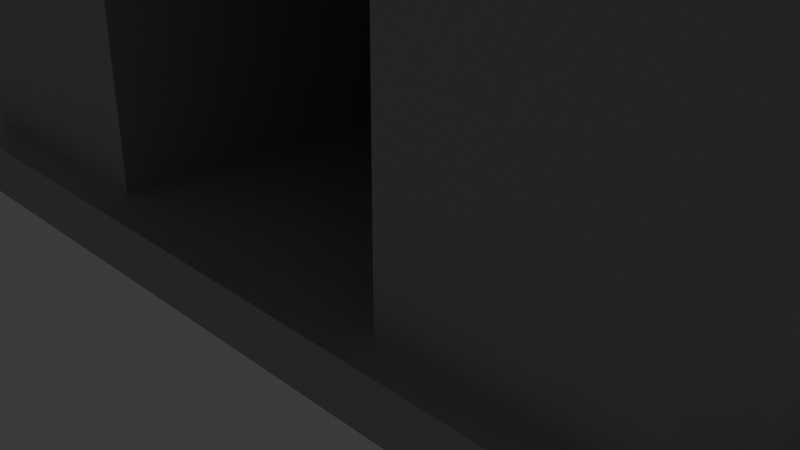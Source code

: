 # Source: Hive-Barrier.blend  (saved by Blender 5.2.44; exported with 4.5.12 LTS)
import bpy
from mathutils import Matrix  # noqa: F401  (used for matrix-valued properties, if any)

bpy.ops.wm.read_factory_settings(use_empty=True)
scene = bpy.context.scene
scene.name = 'Scene'

# ---- collections
col_collection = bpy.data.collections.new('Collection'); scene.collection.children.link(col_collection)

# ---- materials (node trees are filled in below, after node groups)
mat_mat_rock = bpy.data.materials.new('MAT_Rock')
mat_mat_rock.alpha_threshold = 0.0
mat_mat_rock.use_backface_culling_lightprobe_volume = False
mat_mat_rock.roughness = 0.5
mat_mat_rock.line_color = (0.0, 0.0, 0.0, 1.0)

# ---- material node trees
mat_mat_rock.use_nodes = True; mat_mat_rock.node_tree.nodes.clear()
_N = mat_mat_rock.node_tree.nodes; _L = mat_mat_rock.node_tree.links
n0 = _N.new('ShaderNodeOutputMaterial'); n0.name = 'Material Output'; n0.location = (200, 100)
n1 = _N.new('ShaderNodeBsdfPrincipled'); n1.name = 'Principled BSDF'; n1.location = (-200, 100)
n1.inputs[0].default_value = (0.4249, 0.4249, 0.4249, 1.0)
n1.inputs[10].default_value = 0.005
_L.new(n1.outputs[0], n0.inputs[0])
n0.is_active_output = True

# ---- world
world_world = bpy.data.worlds.new('World'); scene.world = world_world
world_world.use_nodes = True; world_world.node_tree.nodes.clear()
_N = world_world.node_tree.nodes; _L = world_world.node_tree.links
n0 = _N.new('ShaderNodeOutputWorld'); n0.name = 'World Output'; n0.location = (200, 100)
n1 = _N.new('ShaderNodeBackground'); n1.name = 'Background'; n1.location = (-200, 100)
n1.inputs[0].default_value = (0.05088, 0.05088, 0.05088, 1.0)
_L.new(n1.outputs[0], n0.inputs[0])
n0.is_active_output = True
world_world.color = (0.05088, 0.05088, 0.05088)
world_world.sun_shadow_jitter_overblur = 0.0

# ---- cameras
cam_camera = bpy.data.cameras.new('Camera')
cam_camera.clip_end = 100.0
cam_camera.ortho_scale = 7.314

# ---- lights
light_light = bpy.data.lights.new('Light', 'POINT')
light_light.energy = 1000.0
light_light.shadow_soft_size = 0.1

# ---- meshes
me_cube = bpy.data.meshes.new('Cube')
me_cube.from_pydata([(-1.834, 4.85, 3.0), (-1.834, 4.85, 0.0), (-1.834, -2.0, 3.92), (-1.834, -2.0, 0.0), (-2.166, 7.88, 0.0), (0.0, -2.0, 3.92), (-1.834, 5.173, 0.0), (0.0, 4.85, 3.0), (-2.166, 5.173, 0.0), (-4.955, 6.657, 7.225), (0.0, 4.85, 0.0), (0.0, 2.647, 3.92), (0.0, 5.173, 0.0), (-1.834, 7.88, 0.0), (-1.834, 2.647, 3.92), (-1.834, 2.647, 0.0), (-4.955, 3.95, 7.225), (-4.955, 3.411, 3.92), (-4.955, 3.411, 0.0), (0.0, 7.88, 0.0), (-1.834, 3.809, 7.225), (0.0, 3.809, 7.225), (-4.532, -1.405, 6.81), (-4.955, -0.8944, 7.225), (-4.532, -2.0, 3.92), (-4.955, -1.572, 3.92), (-4.532, -2.0, 0.0), (-4.955, -1.573, 0.0), (-4.738, -1.637, 0.0), (-1.834, -0.8965, 7.225), (-1.834, -1.405, 6.81), (0.0, -0.8965, 7.225), (0.0, -1.405, 6.81), (-4.955, 6.118, 3.92), (-4.955, 6.118, 0.0), (-1.834, 6.516, 7.225), (0.0, 6.516, 7.225)], [], [(15, 14, 2, 3), (14, 0, 7, 11), (1, 15, 18, 8), (2, 14, 11, 5), (0, 1, 10, 7), (1, 6, 12, 10), (1, 0, 14, 15), (17, 16, 9, 33), (26, 27, 28), (26, 24, 25, 27), (31, 29, 30, 32), (29, 23, 22, 30), (23, 25, 24, 22), (25, 23, 16, 17), (23, 29, 20, 16), (24, 2, 30, 22), (27, 25, 17, 18), (3, 2, 24, 26), (15, 3, 26, 28), (2, 5, 32, 30), (29, 31, 21, 20), (28, 27, 18, 15), (6, 8, 4, 13), (6, 1, 8), (16, 20, 35, 9), (20, 21, 36, 35), (8, 18, 34, 4), (18, 17, 33, 34), (12, 6, 13, 19), (35, 36, 19, 13), (35, 13, 4), (33, 4, 34), (35, 4, 33), (9, 35, 33)])
_uv = me_cube.uv_layers.new(name='UVMap')
_uv.uv.foreach_set('vector', [0.375, 0.5804, 0.625, 0.5804, 0.625, 0.75, 0.375, 0.75, 0.625, 0.5804, 0.625, 0.5, 0.625, 0.5, 0.625, 0.5804, 0.375, 0.5, 0.125, 0.5804, 0.375, 1.0, 0.125, 0.5, 0.625, 0.75, 0.625, 0.5804, 0.625, 0.5804, 0.625, 0.75, 0.625, 0.5, 0.375, 0.5, 0.375, 0.5, 0.625, 0.5, 0.375, 0.5, 0.375, 0.5, 0.375, 0.5, 0.375, 0.5, 0.375, 0.5, 0.625, 0.5, 0.625, 0.5804, 0.375, 0.5804, 0.625, 1.0, 0.625, 1.0, 0.625, 1.0, 0.625, 1.0, 0.1589, 0.75, 0.125, 0.7385, 0.125, 0.7368, 0.375, 0.9661, 0.625, 0.9661, 0.625, 1.0, 0.375, 1.0, 0.625, 0.75, 0.625, 0.75, 0.625, 0.75, 0.625, 0.75, 0.625, 0.75, 0.625, 1.0, 0.625, 0.9661, 0.625, 0.75, 0.625, 1.0, 0.625, 1.0, 0.625, 0.9661, 0.625, 0.9661, 0.625, 1.0, 0.625, 1.0, 0.625, 1.0, 0.625, 1.0, 0.625, 1.0, 0.625, 0.75, 0.625, 0.75, 0.625, 1.0, 0.625, 0.9661, 0.625, 0.75, 0.625, 0.75, 0.625, 0.9661, 0.375, 1.0, 0.625, 1.0, 0.625, 1.0, 0.375, 1.0, 0.375, 0.75, 0.625, 0.75, 0.625, 0.9661, 0.375, 0.9661, 0.375, 0.5804, 0.375, 0.75, 0.1589, 0.75, 0.125, 0.7368, 0.625, 0.75, 0.625, 0.75, 0.625, 0.75, 0.625, 0.75, 0.625, 0.75, 0.625, 0.75, 0.625, 0.75, 0.625, 0.75, 0.125, 0.7368, 0.375, 1.0, 0.375, 1.0, 0.125, 0.5804, 0.375, 0.5, 0.125, 0.5, 0.125, 0.5, 0.375, 0.5, 0.375, 0.5, 0.375, 0.5, 0.125, 0.5, 0.625, 1.0, 0.625, 0.75, 0.625, 0.75, 0.625, 1.0, 0.625, 0.75, 0.625, 0.75, 0.625, 0.75, 0.625, 0.75, 0.125, 0.5, 0.375, 1.0, 0.375, 1.0, 0.125, 0.5, 0.375, 1.0, 0.625, 1.0, 0.625, 1.0, 0.375, 1.0, 0.375, 0.5, 0.375, 0.5, 0.375, 0.5, 0.375, 0.5, 0.625, 0.75, 0.625, 0.75, 0.375, 0.5, 0.375, 0.5, 0.625, 0.75, 0.375, 0.5, 0.125, 0.5, 0.625, 1.0, 0.125, 0.5, 0.375, 1.0, 0.625, 0.75, 0.125, 0.5, 0.625, 1.0, 0.625, 1.0, 0.625, 0.75, 0.625, 1.0])
me_cube.materials.append(mat_mat_rock)
me_cube.use_mirror_vertex_groups = False
me_cube.update()
me_cube.normals_split_custom_set([tuple(v) for v in zip(*[iter([1.0, 0.0, 0.0, 1.0, 0.0, 0.0, 1.0, 0.0, 0.0, 1.0, 0.0, 0.0, 0.0, -0.3852, -0.9228, 0.0, -0.3852, -0.9228, 0.0, -0.3852, -0.9228, 0.0, -0.3852, -0.9228, 0.0, 0.0, -1.0, 0.0, 0.0, -1.0, 0.0, 0.0, -1.0, 0.0, 0.0, -1.0, 0.0, 0.0, -1.0, 0.0, 0.0, -1.0, 0.0, 0.0, -1.0, 0.0, 0.0, -1.0, 0.0, -1.0, 0.0, 0.0, -1.0, 0.0, 0.0, -1.0, 0.0, 0.0, -1.0, 0.0, 0.0, 0.0, -1.0, 0.0, 0.0, -1.0, 0.0, 0.0, -1.0, 0.0, 0.0, -1.0, 1.0, 6.256e-08, 0.0, 1.0, 6.256e-08, 0.0, 1.0, 6.256e-08, 0.0, 1.0, 6.256e-08, 0.0, -1.0, 0.0, 0.0, -1.0, 0.0, 0.0, -1.0, 0.0, 0.0, -1.0, 0.0, 0.0, 0.0, 0.0, -1.0, 0.0, 0.0, -1.0, 0.0, 0.0, -1.0, -0.7106, -0.7036, 1.496e-05, -0.7106, -0.7036, 1.496e-05, -0.7106, -0.7036, 1.496e-05, -0.7106, -0.7036, 1.496e-05, 0.0, -0.6318, 0.7751, 0.0, -0.6318, 0.7751, 0.0, -0.6318, 0.7751, 0.0, -0.6318, 0.7751, -0.0002349, -0.6311, 0.7757, -0.0002349, -0.6311, 0.7757, -0.0002349, -0.6311, 0.7757, -0.0002349, -0.6311, 0.7757, -0.7026, -0.6971, 0.1432, -0.7026, -0.6971, 0.1432, -0.7026, -0.6971, 0.1432, -0.7026, -0.6971, 0.1432, -1.0, 0.0, 0.0, -1.0, 0.0, 0.0, -1.0, 0.0, 0.0, -1.0, 0.0, 0.0, 1.52e-07, 0.0, 1.0, 1.52e-07, 0.0, 1.0, 1.52e-07, 0.0, 1.0, 1.52e-07, 0.0, 1.0, 0.0, -0.9795, 0.2016, 0.0, -0.9795, 0.2016, 0.0, -0.9795, 0.2016, 0.0, -0.9795, 0.2016, -1.0, 0.0, 0.0, -1.0, 0.0, 0.0, -1.0, 0.0, 0.0, -1.0, 0.0, 0.0, 0.0, -1.0, 0.0, 0.0, -1.0, 0.0, 0.0, -1.0, 0.0, 0.0, -1.0, 0.0, 0.0, 0.0, -1.0, 0.0, 0.0, -1.0, 0.0, 0.0, -1.0, 0.0, 0.0, -1.0, 0.0, -0.9795, 0.2016, 0.0, -0.9795, 0.2016, 0.0, -0.9795, 0.2016, 0.0, -0.9795, 0.2016, 0.0, 0.0, 1.0, 0.0, 0.0, 1.0, 0.0, 0.0, 1.0, 0.0, 0.0, 1.0, 0.0, 0.0, -1.0, 0.0, 0.0, -1.0, 0.0, 0.0, -1.0, 0.0, 0.0, -1.0, 0.0, 0.0, -1.0, 0.0, 0.0, -1.0, 0.0, 0.0, -1.0, 0.0, 0.0, -1.0, 0.0, 0.0, -1.0, 0.0, 0.0, -1.0, 0.0, 0.0, -1.0, 4.232e-08, 0.0, 1.0, 4.232e-08, 0.0, 1.0, 4.232e-08, 0.0, 1.0, 4.232e-08, 0.0, 1.0, 0.0, 0.0, 1.0, 0.0, 0.0, 1.0, 0.0, 0.0, 1.0, 0.0, 0.0, 1.0, 0.0, 0.0, -1.0, 0.0, 0.0, -1.0, 0.0, 0.0, -1.0, 0.0, 0.0, -1.0, -1.0, 0.0, 0.0, -1.0, 0.0, 0.0, -1.0, 0.0, 0.0, -1.0, 0.0, 0.0, 0.0, 0.0, -1.0, 0.0, 0.0, -1.0, 0.0, 0.0, -1.0, 0.0, 0.0, -1.0, -0.1883, 0.9758, 0.1113, -0.1883, 0.9758, 0.1112, -0.1883, 0.9758, 0.1113, -0.1883, 0.9758, 0.1113, -0.1884, 0.9758, 0.1112, -0.1884, 0.9758, 0.1113, -0.1884, 0.9758, 0.1112, -0.1886, 0.9757, 0.1112, -0.1886, 0.9757, 0.1111, -0.1886, 0.9757, 0.1112, -0.1886, 0.9757, 0.1112, -0.1886, 0.9757, 0.1112, -0.1886, 0.9757, 0.1112, -0.1885, 0.9758, 0.1112, -0.1886, 0.9758, 0.1112, -0.1885, 0.9758, 0.1112])] * 3)])
me_cube_001 = bpy.data.meshes.new('Cube.001')
me_cube_001.from_pydata([(-5.561, -2.389, -0.2888), (-5.561, -2.389, 0.2888), (-5.561, 9.112, -0.2888), (-5.561, 9.112, 0.2888), (5.561, -2.389, -0.2888), (5.561, -2.389, 0.2888), (5.561, 9.112, -0.2888), (5.561, 9.112, 0.2888)], [], [(0, 1, 3, 2), (2, 3, 7, 6), (6, 7, 5, 4), (4, 5, 1, 0), (2, 6, 4, 0), (7, 3, 1, 5)])
_uv = me_cube_001.uv_layers.new(name='UVMap')
_uv.uv.foreach_set('vector', [0.375, 0.0, 0.625, 0.0, 0.625, 0.25, 0.375, 0.25, 0.375, 0.25, 0.625, 0.25, 0.625, 0.5, 0.375, 0.5, 0.375, 0.5, 0.625, 0.5, 0.625, 0.75, 0.375, 0.75, 0.375, 0.75, 0.625, 0.75, 0.625, 1.0, 0.375, 1.0, 0.125, 0.5, 0.375, 0.5, 0.375, 0.75, 0.125, 0.75, 0.625, 0.5, 0.875, 0.5, 0.875, 0.75, 0.625, 0.75])
me_cube_001.materials.append(mat_mat_rock)
me_cube_001.update()

# ---- objects
ob_cube = bpy.data.objects.new('Cube', me_cube)
ob_light = bpy.data.objects.new('Light', light_light)
ob_camera = bpy.data.objects.new('Camera', cam_camera)
ob_cube_001 = bpy.data.objects.new('Cube.001', me_cube_001)

# ---- transforms, parenting, visibility, modifiers, constraints
ob_cube.location = (0.0, 0.0, 0.0)
ob_cube.lock_rotations_4d = False
ob_cube.empty_display_type = 'ARROWS'
ob_cube.lineart.crease_threshold = 0.0
_m = ob_cube.modifiers.new('Mirror', 'MIRROR')
_m.use_clip = True
ob_light.location = (4.076, 1.005, 5.904)
ob_light.rotation_euler = (0.6503, 0.05522, 1.866)
ob_light.lock_rotations_4d = False
ob_light.empty_display_type = 'ARROWS'
ob_light.color = (0.0, 0.0, 0.0, 0.0)
ob_light.lineart.crease_threshold = 0.0
ob_camera.location = (7.359, -6.926, 4.958)
ob_camera.rotation_euler = (1.109, 0.0, 0.8149)
ob_camera.lock_rotations_4d = False
ob_camera.empty_display_type = 'ARROWS'
ob_camera.color = (0.0, 0.0, 0.0, 0.0)
ob_camera.display_type = 'WIRE'
ob_camera.lineart.crease_threshold = 0.0
ob_cube_001.location = (0.0, 0.0, 0.0)

# ---- collection membership
col_collection.objects.link(ob_cube)
col_collection.objects.link(ob_light)
col_collection.objects.link(ob_camera)
col_collection.objects.link(ob_cube_001)

# ---- scene / render settings (as saved in the file)
scene.camera = ob_camera
scene.frame_start = 1; scene.frame_end = 250; scene.frame_set(1)
scene.render.engine = 'BLENDER_EEVEE_NEXT'
scene.render.bake_bias = 0.0
scene.render.bake_samples = 0
scene.render.compositor_device = 'GPU'
scene.eevee.use_volume_custom_range = False
scene.eevee.fast_gi_thickness_near = 0.1
scene.eevee.fast_gi_thickness_far = 0.0
scene.eevee.ray_tracing_options.screen_trace_thickness = 0.1
bpy.context.view_layer.update()
